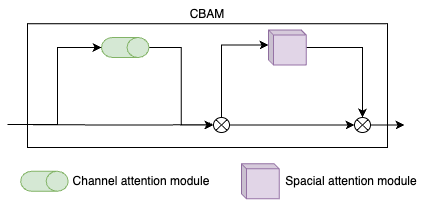

The diagram above was exported from draw.io. Its source (the exported page's mxGraphModel, read from the mxfile embedded in the PNG):
<mxGraphModel dx="855" dy="492" grid="1" gridSize="10" guides="1" tooltips="1" connect="1" arrows="1" fold="1" page="1" pageScale="1" pageWidth="827" pageHeight="1169" math="0" shadow="0">
  <root>
    <mxCell id="0" />
    <mxCell id="1" parent="0" />
    <mxCell id="2" value="" style="rounded=0;whiteSpace=wrap;html=1;" vertex="1" parent="1">
      <mxGeometry x="220" y="506.25" width="360" height="123.75" as="geometry" />
    </mxCell>
    <mxCell id="3" style="edgeStyle=orthogonalEdgeStyle;rounded=0;orthogonalLoop=1;jettySize=auto;html=1;exitX=0.5;exitY=0;exitDx=0;exitDy=0;exitPerimeter=0;entryX=0;entryY=0.5;entryDx=0;entryDy=0;" edge="1" source="4" target="8" parent="1">
      <mxGeometry relative="1" as="geometry" />
    </mxCell>
    <mxCell id="4" value="" style="shape=cylinder3;whiteSpace=wrap;html=1;boundedLbl=1;backgroundOutline=1;size=11;rotation=90;fillColor=#d5e8d4;strokeColor=#82b366;" vertex="1" parent="1">
      <mxGeometry x="307.75" y="506.25" width="20" height="47.5" as="geometry" />
    </mxCell>
    <mxCell id="5" style="edgeStyle=orthogonalEdgeStyle;rounded=0;orthogonalLoop=1;jettySize=auto;html=1;exitX=0;exitY=0;exitDx=37.69;exitDy=20;exitPerimeter=0;entryX=0.5;entryY=0;entryDx=0;entryDy=0;" edge="1" source="6" target="10" parent="1">
      <mxGeometry relative="1" as="geometry">
        <Array as="points">
          <mxPoint x="499" y="530" />
          <mxPoint x="555" y="530" />
        </Array>
      </mxGeometry>
    </mxCell>
    <mxCell id="6" value="" style="shape=cube;whiteSpace=wrap;html=1;boundedLbl=1;backgroundOutline=1;darkOpacity=0.05;darkOpacity2=0.1;size=5;fillColor=#e1d5e7;strokeColor=#9673a6;" vertex="1" parent="1">
      <mxGeometry x="461" y="512.5" width="37.69" height="35" as="geometry" />
    </mxCell>
    <mxCell id="7" style="edgeStyle=orthogonalEdgeStyle;rounded=0;orthogonalLoop=1;jettySize=auto;html=1;exitX=1;exitY=0.5;exitDx=0;exitDy=0;entryX=0;entryY=0.5;entryDx=0;entryDy=0;" edge="1" source="8" target="10" parent="1">
      <mxGeometry relative="1" as="geometry" />
    </mxCell>
    <mxCell id="8" value="" style="shape=sumEllipse;perimeter=ellipsePerimeter;whiteSpace=wrap;html=1;backgroundOutline=1;" vertex="1" parent="1">
      <mxGeometry x="406" y="600" width="16" height="15" as="geometry" />
    </mxCell>
    <mxCell id="9" style="edgeStyle=orthogonalEdgeStyle;rounded=0;orthogonalLoop=1;jettySize=auto;html=1;exitX=1;exitY=0.5;exitDx=0;exitDy=0;" edge="1" source="10" parent="1">
      <mxGeometry relative="1" as="geometry">
        <mxPoint x="596.9999999999998" y="607.25" as="targetPoint" />
      </mxGeometry>
    </mxCell>
    <mxCell id="10" value="" style="shape=sumEllipse;perimeter=ellipsePerimeter;whiteSpace=wrap;html=1;backgroundOutline=1;" vertex="1" parent="1">
      <mxGeometry x="547" y="600" width="16" height="15" as="geometry" />
    </mxCell>
    <mxCell id="11" value="" style="endArrow=classic;html=1;rounded=0;entryX=0.5;entryY=1;entryDx=0;entryDy=0;entryPerimeter=0;" edge="1" target="4" parent="1">
      <mxGeometry width="50" height="50" relative="1" as="geometry">
        <mxPoint x="200" y="607" as="sourcePoint" />
        <mxPoint x="284" y="527" as="targetPoint" />
        <Array as="points">
          <mxPoint x="250" y="607" />
          <mxPoint x="250" y="530" />
        </Array>
      </mxGeometry>
    </mxCell>
    <mxCell id="12" style="edgeStyle=orthogonalEdgeStyle;rounded=0;orthogonalLoop=1;jettySize=auto;html=1;entryX=0;entryY=0.5;entryDx=0;entryDy=0;" edge="1" parent="1">
      <mxGeometry relative="1" as="geometry">
        <mxPoint x="200" y="607" as="sourcePoint" />
        <mxPoint x="406" y="607.3" as="targetPoint" />
      </mxGeometry>
    </mxCell>
    <mxCell id="13" style="edgeStyle=orthogonalEdgeStyle;rounded=0;orthogonalLoop=1;jettySize=auto;html=1;exitX=0.5;exitY=0;exitDx=0;exitDy=0;entryX=0;entryY=0;entryDx=0;entryDy=15;entryPerimeter=0;" edge="1" source="8" target="6" parent="1">
      <mxGeometry relative="1" as="geometry" />
    </mxCell>
    <mxCell id="14" value="" style="shape=cylinder3;whiteSpace=wrap;html=1;boundedLbl=1;backgroundOutline=1;size=11;rotation=90;fillColor=#d5e8d4;strokeColor=#82b366;" vertex="1" parent="1">
      <mxGeometry x="226.91" y="640" width="20" height="47.5" as="geometry" />
    </mxCell>
    <mxCell id="15" value="Channel attention module" style="text;html=1;align=center;verticalAlign=middle;whiteSpace=wrap;rounded=0;" vertex="1" parent="1">
      <mxGeometry x="258.6" y="648.75" width="150" height="30" as="geometry" />
    </mxCell>
    <mxCell id="16" value="" style="shape=cube;whiteSpace=wrap;html=1;boundedLbl=1;backgroundOutline=1;darkOpacity=0.05;darkOpacity2=0.1;size=5;fillColor=#e1d5e7;strokeColor=#9673a6;" vertex="1" parent="1">
      <mxGeometry x="434" y="646.25" width="37.69" height="35" as="geometry" />
    </mxCell>
    <mxCell id="17" value="Spacial attention module" style="text;html=1;align=center;verticalAlign=middle;whiteSpace=wrap;rounded=0;" vertex="1" parent="1">
      <mxGeometry x="469.69" y="648.75" width="148.31" height="30" as="geometry" />
    </mxCell>
    <mxCell id="18" value="CBAM" style="text;html=1;align=center;verticalAlign=middle;whiteSpace=wrap;rounded=0;" vertex="1" parent="1">
      <mxGeometry x="219.84" y="482.5" width="360.16" height="30" as="geometry" />
    </mxCell>
  </root>
</mxGraphModel>